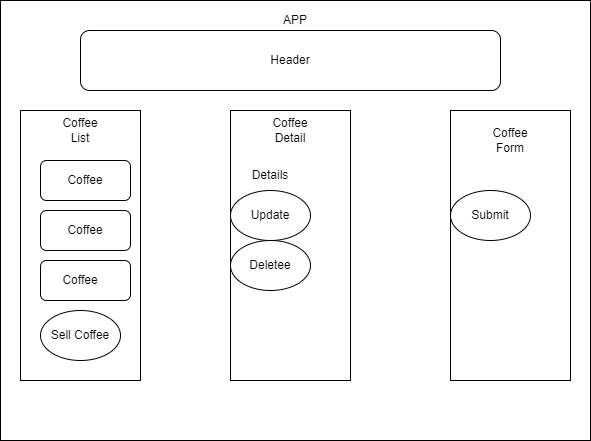

The diagram above was exported from draw.io. Its source (the exported page's mxGraphModel, read from the mxfile embedded in the PNG):
<mxGraphModel dx="942" dy="582" grid="1" gridSize="10" guides="1" tooltips="1" connect="1" arrows="1" fold="1" page="1" pageScale="1" pageWidth="850" pageHeight="1100" math="0" shadow="0">
  <root>
    <mxCell id="0" />
    <mxCell id="1" parent="0" />
    <mxCell id="jhyOYbXs7eP1dhAXw3Yo-1" value="" style="rounded=0;whiteSpace=wrap;html=1;hachureGap=4;pointerEvents=0;" vertex="1" parent="1">
      <mxGeometry x="200" y="240" width="590" height="440" as="geometry" />
    </mxCell>
    <mxCell id="jhyOYbXs7eP1dhAXw3Yo-2" value="APP" style="text;html=1;strokeColor=none;fillColor=none;align=center;verticalAlign=middle;whiteSpace=wrap;rounded=0;hachureGap=4;pointerEvents=0;" vertex="1" parent="1">
      <mxGeometry x="475" y="250" width="40" height="20" as="geometry" />
    </mxCell>
    <mxCell id="jhyOYbXs7eP1dhAXw3Yo-3" value="Header" style="rounded=1;whiteSpace=wrap;html=1;hachureGap=4;pointerEvents=0;" vertex="1" parent="1">
      <mxGeometry x="280" y="270" width="420" height="60" as="geometry" />
    </mxCell>
    <mxCell id="jhyOYbXs7eP1dhAXw3Yo-4" value="" style="rounded=0;whiteSpace=wrap;html=1;hachureGap=4;pointerEvents=0;" vertex="1" parent="1">
      <mxGeometry x="220" y="350" width="120" height="270" as="geometry" />
    </mxCell>
    <mxCell id="jhyOYbXs7eP1dhAXw3Yo-5" value="" style="rounded=0;whiteSpace=wrap;html=1;hachureGap=4;pointerEvents=0;" vertex="1" parent="1">
      <mxGeometry x="430" y="350" width="120" height="270" as="geometry" />
    </mxCell>
    <mxCell id="jhyOYbXs7eP1dhAXw3Yo-6" value="" style="rounded=0;whiteSpace=wrap;html=1;hachureGap=4;pointerEvents=0;" vertex="1" parent="1">
      <mxGeometry x="650" y="350" width="120" height="270" as="geometry" />
    </mxCell>
    <mxCell id="jhyOYbXs7eP1dhAXw3Yo-7" value="Coffee List" style="text;html=1;strokeColor=none;fillColor=none;align=center;verticalAlign=middle;whiteSpace=wrap;rounded=0;hachureGap=4;pointerEvents=0;" vertex="1" parent="1">
      <mxGeometry x="260" y="360" width="40" height="20" as="geometry" />
    </mxCell>
    <mxCell id="jhyOYbXs7eP1dhAXw3Yo-9" value="Coffee Detail" style="text;html=1;strokeColor=none;fillColor=none;align=center;verticalAlign=middle;whiteSpace=wrap;rounded=0;hachureGap=4;pointerEvents=0;" vertex="1" parent="1">
      <mxGeometry x="470" y="360" width="40" height="20" as="geometry" />
    </mxCell>
    <mxCell id="jhyOYbXs7eP1dhAXw3Yo-10" value="Coffee Form" style="text;html=1;strokeColor=none;fillColor=none;align=center;verticalAlign=middle;whiteSpace=wrap;rounded=0;hachureGap=4;pointerEvents=0;" vertex="1" parent="1">
      <mxGeometry x="690" y="370" width="40" height="20" as="geometry" />
    </mxCell>
    <mxCell id="jhyOYbXs7eP1dhAXw3Yo-11" value="" style="rounded=1;whiteSpace=wrap;html=1;hachureGap=4;pointerEvents=0;" vertex="1" parent="1">
      <mxGeometry x="240" y="400" width="90" height="40" as="geometry" />
    </mxCell>
    <mxCell id="jhyOYbXs7eP1dhAXw3Yo-12" value="" style="rounded=1;whiteSpace=wrap;html=1;hachureGap=4;pointerEvents=0;" vertex="1" parent="1">
      <mxGeometry x="240" y="450" width="90" height="40" as="geometry" />
    </mxCell>
    <mxCell id="jhyOYbXs7eP1dhAXw3Yo-13" value="" style="rounded=1;whiteSpace=wrap;html=1;hachureGap=4;pointerEvents=0;" vertex="1" parent="1">
      <mxGeometry x="240" y="500" width="90" height="40" as="geometry" />
    </mxCell>
    <mxCell id="jhyOYbXs7eP1dhAXw3Yo-14" value="Coffee" style="text;html=1;strokeColor=none;fillColor=none;align=center;verticalAlign=middle;whiteSpace=wrap;rounded=0;hachureGap=4;pointerEvents=0;" vertex="1" parent="1">
      <mxGeometry x="265" y="410" width="40" height="20" as="geometry" />
    </mxCell>
    <mxCell id="jhyOYbXs7eP1dhAXw3Yo-15" value="Coffee" style="text;html=1;strokeColor=none;fillColor=none;align=center;verticalAlign=middle;whiteSpace=wrap;rounded=0;hachureGap=4;pointerEvents=0;" vertex="1" parent="1">
      <mxGeometry x="265" y="460" width="40" height="20" as="geometry" />
    </mxCell>
    <mxCell id="jhyOYbXs7eP1dhAXw3Yo-16" value="Coffee" style="text;html=1;strokeColor=none;fillColor=none;align=center;verticalAlign=middle;whiteSpace=wrap;rounded=0;hachureGap=4;pointerEvents=0;" vertex="1" parent="1">
      <mxGeometry x="260" y="510" width="40" height="20" as="geometry" />
    </mxCell>
    <mxCell id="jhyOYbXs7eP1dhAXw3Yo-17" value="Details" style="text;html=1;strokeColor=none;fillColor=none;align=center;verticalAlign=middle;whiteSpace=wrap;rounded=0;hachureGap=4;pointerEvents=0;" vertex="1" parent="1">
      <mxGeometry x="450" y="390" width="40" height="50" as="geometry" />
    </mxCell>
    <mxCell id="jhyOYbXs7eP1dhAXw3Yo-18" value="Update" style="ellipse;whiteSpace=wrap;html=1;hachureGap=4;pointerEvents=0;" vertex="1" parent="1">
      <mxGeometry x="430" y="430" width="80" height="50" as="geometry" />
    </mxCell>
    <mxCell id="jhyOYbXs7eP1dhAXw3Yo-20" value="Deletee" style="ellipse;whiteSpace=wrap;html=1;hachureGap=4;pointerEvents=0;" vertex="1" parent="1">
      <mxGeometry x="430" y="480" width="80" height="50" as="geometry" />
    </mxCell>
    <mxCell id="jhyOYbXs7eP1dhAXw3Yo-21" value="Submit" style="ellipse;whiteSpace=wrap;html=1;hachureGap=4;pointerEvents=0;" vertex="1" parent="1">
      <mxGeometry x="650" y="430" width="80" height="50" as="geometry" />
    </mxCell>
    <mxCell id="jhyOYbXs7eP1dhAXw3Yo-22" value="Sell Coffee" style="ellipse;whiteSpace=wrap;html=1;hachureGap=4;pointerEvents=0;" vertex="1" parent="1">
      <mxGeometry x="240" y="550" width="80" height="50" as="geometry" />
    </mxCell>
  </root>
</mxGraphModel>